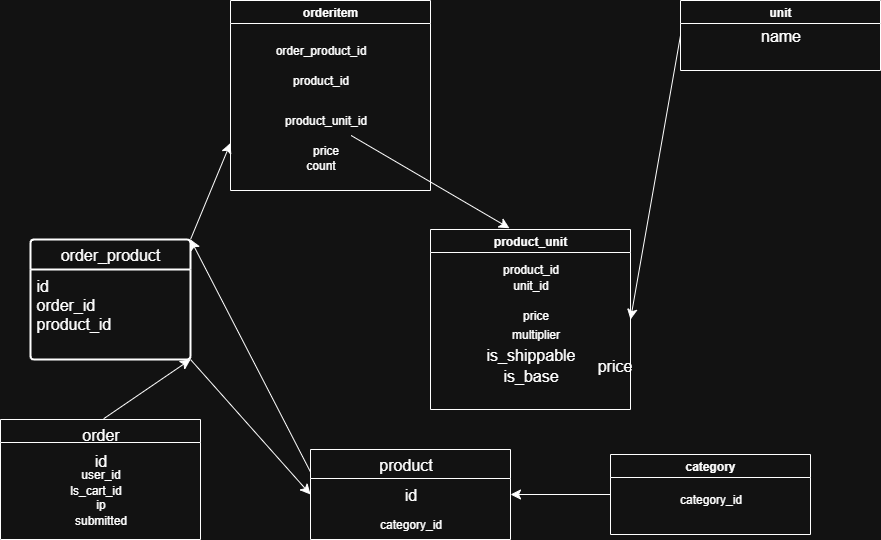

The diagram above was exported from draw.io. Its source (the exported page's mxGraphModel, read from the mxfile embedded in the PNG):
<mxGraphModel dx="1043" dy="2098" grid="1" gridSize="10" guides="1" tooltips="1" connect="1" arrows="1" fold="1" page="1" pageScale="1" pageWidth="827" pageHeight="1169" math="0" shadow="0">
  <root>
    <mxCell id="0" />
    <mxCell id="1" parent="0" />
    <mxCell id="_qI0uNfl1sMzNZz2oPch-31" style="edgeStyle=none;curved=1;rounded=0;orthogonalLoop=1;jettySize=auto;html=1;exitX=0;exitY=0.5;exitDx=0;exitDy=0;entryX=1;entryY=0.5;entryDx=0;entryDy=0;fontSize=12;startSize=8;endSize=8;" edge="1" parent="1" source="lEaah964GcZ_EhMyTLkr-3" target="_qI0uNfl1sMzNZz2oPch-20">
      <mxGeometry relative="1" as="geometry" />
    </mxCell>
    <mxCell id="lEaah964GcZ_EhMyTLkr-3" value="category" style="swimlane;whiteSpace=wrap;html=1;" parent="1" vertex="1">
      <mxGeometry x="680" y="-105" width="200" height="80" as="geometry" />
    </mxCell>
    <mxCell id="Zbzd03n5hujE3yX6nXym-24" value="category_id" style="text;html=1;align=center;verticalAlign=middle;resizable=0;points=[];autosize=1;strokeColor=none;fillColor=none;" parent="lEaah964GcZ_EhMyTLkr-3" vertex="1">
      <mxGeometry x="55" y="30" width="90" height="30" as="geometry" />
    </mxCell>
    <mxCell id="_qI0uNfl1sMzNZz2oPch-23" style="edgeStyle=none;curved=1;rounded=0;orthogonalLoop=1;jettySize=auto;html=1;exitX=0;exitY=0.5;exitDx=0;exitDy=0;entryX=1;entryY=0.5;entryDx=0;entryDy=0;fontSize=12;startSize=8;endSize=8;" edge="1" parent="1" source="lEaah964GcZ_EhMyTLkr-9" target="lEaah964GcZ_EhMyTLkr-12">
      <mxGeometry relative="1" as="geometry" />
    </mxCell>
    <mxCell id="lEaah964GcZ_EhMyTLkr-9" value="unit" style="swimlane;whiteSpace=wrap;html=1;startSize=23;" parent="1" vertex="1">
      <mxGeometry x="750" y="-559" width="200" height="70" as="geometry" />
    </mxCell>
    <mxCell id="_qI0uNfl1sMzNZz2oPch-22" value="name" style="text;html=1;align=center;verticalAlign=middle;resizable=0;points=[];autosize=1;strokeColor=none;fillColor=none;fontSize=16;" vertex="1" parent="lEaah964GcZ_EhMyTLkr-9">
      <mxGeometry x="70" y="20" width="60" height="30" as="geometry" />
    </mxCell>
    <mxCell id="lEaah964GcZ_EhMyTLkr-12" value="product_unit" style="swimlane;whiteSpace=wrap;html=1;" parent="1" vertex="1">
      <mxGeometry x="500" y="-330" width="200" height="180" as="geometry" />
    </mxCell>
    <mxCell id="lEaah964GcZ_EhMyTLkr-17" value="&lt;div&gt;&lt;span style=&quot;background-color: transparent; color: light-dark(rgb(0, 0, 0), rgb(255, 255, 255));&quot;&gt;price&lt;/span&gt;&lt;/div&gt;" style="text;html=1;align=center;verticalAlign=middle;resizable=0;points=[];autosize=1;strokeColor=none;fillColor=none;" parent="lEaah964GcZ_EhMyTLkr-12" vertex="1">
      <mxGeometry x="80" y="71" width="50" height="30" as="geometry" />
    </mxCell>
    <mxCell id="Zbzd03n5hujE3yX6nXym-26" value="product_id" style="text;html=1;align=center;verticalAlign=middle;resizable=0;points=[];autosize=1;strokeColor=none;fillColor=none;" parent="lEaah964GcZ_EhMyTLkr-12" vertex="1">
      <mxGeometry x="60" y="25" width="80" height="30" as="geometry" />
    </mxCell>
    <mxCell id="Zbzd03n5hujE3yX6nXym-27" value="unit_id" style="text;html=1;align=center;verticalAlign=middle;resizable=0;points=[];autosize=1;strokeColor=none;fillColor=none;" parent="lEaah964GcZ_EhMyTLkr-12" vertex="1">
      <mxGeometry x="70" y="41" width="60" height="30" as="geometry" />
    </mxCell>
    <mxCell id="Zbzd03n5hujE3yX6nXym-28" value="multiplier" style="text;html=1;align=center;verticalAlign=middle;resizable=0;points=[];autosize=1;strokeColor=none;fillColor=none;" parent="lEaah964GcZ_EhMyTLkr-12" vertex="1">
      <mxGeometry x="70" y="90" width="70" height="30" as="geometry" />
    </mxCell>
    <mxCell id="_qI0uNfl1sMzNZz2oPch-82" value="is_shippable" style="text;html=1;align=center;verticalAlign=middle;resizable=0;points=[];autosize=1;strokeColor=none;fillColor=none;fontSize=16;" vertex="1" parent="lEaah964GcZ_EhMyTLkr-12">
      <mxGeometry x="45" y="110" width="110" height="30" as="geometry" />
    </mxCell>
    <mxCell id="_qI0uNfl1sMzNZz2oPch-83" value="is_base" style="text;html=1;align=center;verticalAlign=middle;resizable=0;points=[];autosize=1;strokeColor=none;fillColor=none;fontSize=16;" vertex="1" parent="lEaah964GcZ_EhMyTLkr-12">
      <mxGeometry x="60" y="131" width="80" height="30" as="geometry" />
    </mxCell>
    <mxCell id="Zbzd03n5hujE3yX6nXym-11" value="order&lt;span style=&quot;background-color: transparent; color: light-dark(rgb(0, 0, 0), rgb(255, 255, 255));&quot;&gt;item&lt;/span&gt;" style="swimlane;whiteSpace=wrap;html=1;" parent="1" vertex="1">
      <mxGeometry x="300" y="-559" width="200" height="190" as="geometry" />
    </mxCell>
    <mxCell id="Zbzd03n5hujE3yX6nXym-22" value="price" style="text;html=1;align=center;verticalAlign=middle;resizable=0;points=[];autosize=1;strokeColor=none;fillColor=none;" parent="Zbzd03n5hujE3yX6nXym-11" vertex="1">
      <mxGeometry x="70" y="135" width="50" height="30" as="geometry" />
    </mxCell>
    <mxCell id="Zbzd03n5hujE3yX6nXym-19" value="product_id" style="text;html=1;align=center;verticalAlign=middle;resizable=0;points=[];autosize=1;strokeColor=none;fillColor=none;" parent="Zbzd03n5hujE3yX6nXym-11" vertex="1">
      <mxGeometry x="50" y="65" width="80" height="30" as="geometry" />
    </mxCell>
    <mxCell id="Zbzd03n5hujE3yX6nXym-20" value="product_unit_id" style="text;html=1;align=center;verticalAlign=middle;resizable=0;points=[];autosize=1;strokeColor=none;fillColor=none;" parent="Zbzd03n5hujE3yX6nXym-11" vertex="1">
      <mxGeometry x="40" y="105" width="110" height="30" as="geometry" />
    </mxCell>
    <mxCell id="_qI0uNfl1sMzNZz2oPch-2" value="order_product_id" style="text;html=1;align=center;verticalAlign=middle;resizable=0;points=[];autosize=1;strokeColor=none;fillColor=none;" vertex="1" parent="Zbzd03n5hujE3yX6nXym-11">
      <mxGeometry x="35" y="35" width="110" height="30" as="geometry" />
    </mxCell>
    <mxCell id="Zbzd03n5hujE3yX6nXym-35" value="count" style="text;html=1;align=center;verticalAlign=middle;resizable=0;points=[];autosize=1;strokeColor=none;fillColor=none;" parent="Zbzd03n5hujE3yX6nXym-11" vertex="1">
      <mxGeometry x="65" y="150" width="50" height="30" as="geometry" />
    </mxCell>
    <mxCell id="_qI0uNfl1sMzNZz2oPch-19" value="" style="swimlane;whiteSpace=wrap;html=1;" vertex="1" parent="1">
      <mxGeometry x="70" y="-140" width="200" height="120" as="geometry" />
    </mxCell>
    <mxCell id="_qI0uNfl1sMzNZz2oPch-5" value="order" style="text;html=1;align=center;verticalAlign=middle;resizable=0;points=[];autosize=1;strokeColor=none;fillColor=none;fontSize=16;" vertex="1" parent="_qI0uNfl1sMzNZz2oPch-19">
      <mxGeometry x="70" width="60" height="30" as="geometry" />
    </mxCell>
    <mxCell id="Zbzd03n5hujE3yX6nXym-21" value="user_id" style="text;html=1;align=center;verticalAlign=middle;resizable=0;points=[];autosize=1;strokeColor=none;fillColor=none;" parent="_qI0uNfl1sMzNZz2oPch-19" vertex="1">
      <mxGeometry x="70" y="40" width="60" height="30" as="geometry" />
    </mxCell>
    <mxCell id="Zbzd03n5hujE3yX6nXym-39" value="ls_cart_id" style="text;html=1;align=center;verticalAlign=middle;resizable=0;points=[];autosize=1;strokeColor=none;fillColor=none;" parent="_qI0uNfl1sMzNZz2oPch-19" vertex="1">
      <mxGeometry x="60" y="55.5" width="70" height="30" as="geometry" />
    </mxCell>
    <mxCell id="Zbzd03n5hujE3yX6nXym-40" value="ip" style="text;html=1;align=center;verticalAlign=middle;resizable=0;points=[];autosize=1;strokeColor=none;fillColor=none;" parent="_qI0uNfl1sMzNZz2oPch-19" vertex="1">
      <mxGeometry x="85" y="70" width="30" height="30" as="geometry" />
    </mxCell>
    <mxCell id="Zbzd03n5hujE3yX6nXym-38" value="submitted" style="text;html=1;align=center;verticalAlign=middle;resizable=0;points=[];autosize=1;strokeColor=none;fillColor=none;" parent="_qI0uNfl1sMzNZz2oPch-19" vertex="1">
      <mxGeometry x="60" y="85.5" width="80" height="30" as="geometry" />
    </mxCell>
    <mxCell id="_qI0uNfl1sMzNZz2oPch-54" value="id" style="text;html=1;align=center;verticalAlign=middle;resizable=0;points=[];autosize=1;strokeColor=none;fillColor=none;fontSize=16;" vertex="1" parent="_qI0uNfl1sMzNZz2oPch-19">
      <mxGeometry x="80" y="25.5" width="40" height="30" as="geometry" />
    </mxCell>
    <mxCell id="_qI0uNfl1sMzNZz2oPch-235" style="edgeStyle=none;curved=1;rounded=0;orthogonalLoop=1;jettySize=auto;html=1;exitX=0;exitY=0.25;exitDx=0;exitDy=0;entryX=1;entryY=0;entryDx=0;entryDy=0;fontSize=12;startSize=8;endSize=8;" edge="1" parent="1" source="_qI0uNfl1sMzNZz2oPch-20" target="_qI0uNfl1sMzNZz2oPch-75">
      <mxGeometry relative="1" as="geometry" />
    </mxCell>
    <mxCell id="_qI0uNfl1sMzNZz2oPch-20" value="" style="swimlane;whiteSpace=wrap;html=1;startSize=29;" vertex="1" parent="1">
      <mxGeometry x="380" y="-110" width="200" height="90" as="geometry">
        <mxRectangle x="460" y="-120" width="50" height="40" as="alternateBounds" />
      </mxGeometry>
    </mxCell>
    <mxCell id="_qI0uNfl1sMzNZz2oPch-30" style="edgeStyle=none;curved=1;rounded=0;orthogonalLoop=1;jettySize=auto;html=1;fontSize=12;startSize=8;endSize=8;" edge="1" parent="_qI0uNfl1sMzNZz2oPch-20" source="_qI0uNfl1sMzNZz2oPch-6" target="_qI0uNfl1sMzNZz2oPch-20">
      <mxGeometry relative="1" as="geometry" />
    </mxCell>
    <mxCell id="_qI0uNfl1sMzNZz2oPch-6" value="product" style="text;html=1;align=center;verticalAlign=middle;resizable=0;points=[];autosize=1;strokeColor=none;fillColor=none;fontSize=16;" vertex="1" parent="_qI0uNfl1sMzNZz2oPch-20">
      <mxGeometry x="55" width="80" height="30" as="geometry" />
    </mxCell>
    <mxCell id="lEaah964GcZ_EhMyTLkr-5" value="category_id" style="text;html=1;align=center;verticalAlign=middle;resizable=0;points=[];autosize=1;strokeColor=none;fillColor=none;" parent="_qI0uNfl1sMzNZz2oPch-20" vertex="1">
      <mxGeometry x="55" y="60" width="90" height="30" as="geometry" />
    </mxCell>
    <mxCell id="_qI0uNfl1sMzNZz2oPch-53" value="id" style="text;html=1;align=center;verticalAlign=middle;resizable=0;points=[];autosize=1;strokeColor=none;fillColor=none;fontSize=16;" vertex="1" parent="_qI0uNfl1sMzNZz2oPch-20">
      <mxGeometry x="80" y="30" width="40" height="30" as="geometry" />
    </mxCell>
    <mxCell id="_qI0uNfl1sMzNZz2oPch-75" value="&lt;span style=&quot;font-size: 16px; text-wrap-mode: nowrap;&quot;&gt;order_product&lt;/span&gt;" style="swimlane;childLayout=stackLayout;horizontal=1;startSize=30;horizontalStack=0;rounded=1;fontSize=14;fontStyle=0;strokeWidth=2;resizeParent=0;resizeLast=1;shadow=0;dashed=0;align=center;arcSize=4;whiteSpace=wrap;html=1;" vertex="1" parent="1">
      <mxGeometry x="100" y="-320" width="160" height="120" as="geometry" />
    </mxCell>
    <mxCell id="_qI0uNfl1sMzNZz2oPch-76" value="&lt;div&gt;&lt;span style=&quot;background-color: transparent; color: light-dark(rgb(0, 0, 0), rgb(255, 255, 255)); text-wrap-mode: nowrap; font-size: 16px; text-align: center;&quot;&gt;id&lt;/span&gt;&lt;/div&gt;&lt;span style=&quot;background-color: transparent; color: light-dark(rgb(0, 0, 0), rgb(255, 255, 255)); text-wrap-mode: nowrap; font-size: 16px; text-align: center;&quot;&gt;order_i&lt;/span&gt;&lt;span style=&quot;background-color: transparent; color: light-dark(rgb(0, 0, 0), rgb(255, 255, 255)); text-wrap-mode: nowrap; font-size: 16px; text-align: center;&quot;&gt;d&lt;/span&gt;&lt;div&gt;&lt;span style=&quot;font-size: 16px; text-align: center; text-wrap-mode: nowrap;&quot;&gt;product&lt;/span&gt;&lt;span style=&quot;color: light-dark(rgb(0, 0, 0), rgb(255, 255, 255)); font-size: 16px; text-align: center; text-wrap-mode: nowrap; background-color: transparent;&quot;&gt;_i&lt;/span&gt;&lt;span style=&quot;color: light-dark(rgb(0, 0, 0), rgb(255, 255, 255)); font-size: 16px; text-align: center; text-wrap-mode: nowrap; background-color: transparent;&quot;&gt;d&lt;/span&gt;&lt;span style=&quot;color: light-dark(rgb(0, 0, 0), rgb(255, 255, 255)); font-size: 16px; text-align: center; text-wrap-mode: nowrap; background-color: transparent;&quot;&gt;&lt;/span&gt;&lt;/div&gt;" style="align=left;strokeColor=none;fillColor=none;spacingLeft=4;spacingRight=4;fontSize=12;verticalAlign=top;resizable=0;rotatable=0;part=1;html=1;whiteSpace=wrap;" vertex="1" parent="_qI0uNfl1sMzNZz2oPch-75">
      <mxGeometry y="30" width="160" height="90" as="geometry" />
    </mxCell>
    <mxCell id="_qI0uNfl1sMzNZz2oPch-238" style="edgeStyle=none;curved=1;rounded=0;orthogonalLoop=1;jettySize=auto;html=1;entryX=0.75;entryY=1;entryDx=0;entryDy=0;fontSize=12;startSize=8;endSize=8;" edge="1" parent="_qI0uNfl1sMzNZz2oPch-75" source="_qI0uNfl1sMzNZz2oPch-76" target="_qI0uNfl1sMzNZz2oPch-76">
      <mxGeometry relative="1" as="geometry" />
    </mxCell>
    <mxCell id="_qI0uNfl1sMzNZz2oPch-81" value="" style="edgeStyle=none;curved=1;rounded=0;orthogonalLoop=1;jettySize=auto;html=1;fontSize=12;startSize=8;endSize=8;entryX=0.395;entryY=-0.007;entryDx=0;entryDy=0;entryPerimeter=0;" edge="1" parent="1" source="Zbzd03n5hujE3yX6nXym-20" target="lEaah964GcZ_EhMyTLkr-12">
      <mxGeometry relative="1" as="geometry" />
    </mxCell>
    <mxCell id="_qI0uNfl1sMzNZz2oPch-233" style="edgeStyle=none;curved=1;rounded=0;orthogonalLoop=1;jettySize=auto;html=1;exitX=0.554;exitY=-0.027;exitDx=0;exitDy=0;fontSize=12;startSize=8;endSize=8;entryX=1;entryY=1;entryDx=0;entryDy=0;exitPerimeter=0;" edge="1" parent="1" source="_qI0uNfl1sMzNZz2oPch-5" target="_qI0uNfl1sMzNZz2oPch-76">
      <mxGeometry relative="1" as="geometry">
        <mxPoint x="180" y="-350" as="targetPoint" />
      </mxGeometry>
    </mxCell>
    <mxCell id="_qI0uNfl1sMzNZz2oPch-234" style="edgeStyle=none;curved=1;rounded=0;orthogonalLoop=1;jettySize=auto;html=1;exitX=1;exitY=1;exitDx=0;exitDy=0;entryX=0;entryY=0.5;entryDx=0;entryDy=0;fontSize=12;startSize=8;endSize=8;" edge="1" parent="1" source="_qI0uNfl1sMzNZz2oPch-76" target="_qI0uNfl1sMzNZz2oPch-20">
      <mxGeometry relative="1" as="geometry" />
    </mxCell>
    <mxCell id="_qI0uNfl1sMzNZz2oPch-236" style="edgeStyle=none;curved=1;rounded=0;orthogonalLoop=1;jettySize=auto;html=1;exitX=1;exitY=0;exitDx=0;exitDy=0;entryX=0;entryY=0.75;entryDx=0;entryDy=0;fontSize=12;startSize=8;endSize=8;" edge="1" parent="1" source="_qI0uNfl1sMzNZz2oPch-75" target="Zbzd03n5hujE3yX6nXym-11">
      <mxGeometry relative="1" as="geometry" />
    </mxCell>
    <mxCell id="_qI0uNfl1sMzNZz2oPch-237" value="price" style="text;html=1;align=center;verticalAlign=middle;resizable=0;points=[];autosize=1;strokeColor=none;fillColor=none;fontSize=16;" vertex="1" parent="1">
      <mxGeometry x="654" y="-209" width="60" height="30" as="geometry" />
    </mxCell>
  </root>
</mxGraphModel>